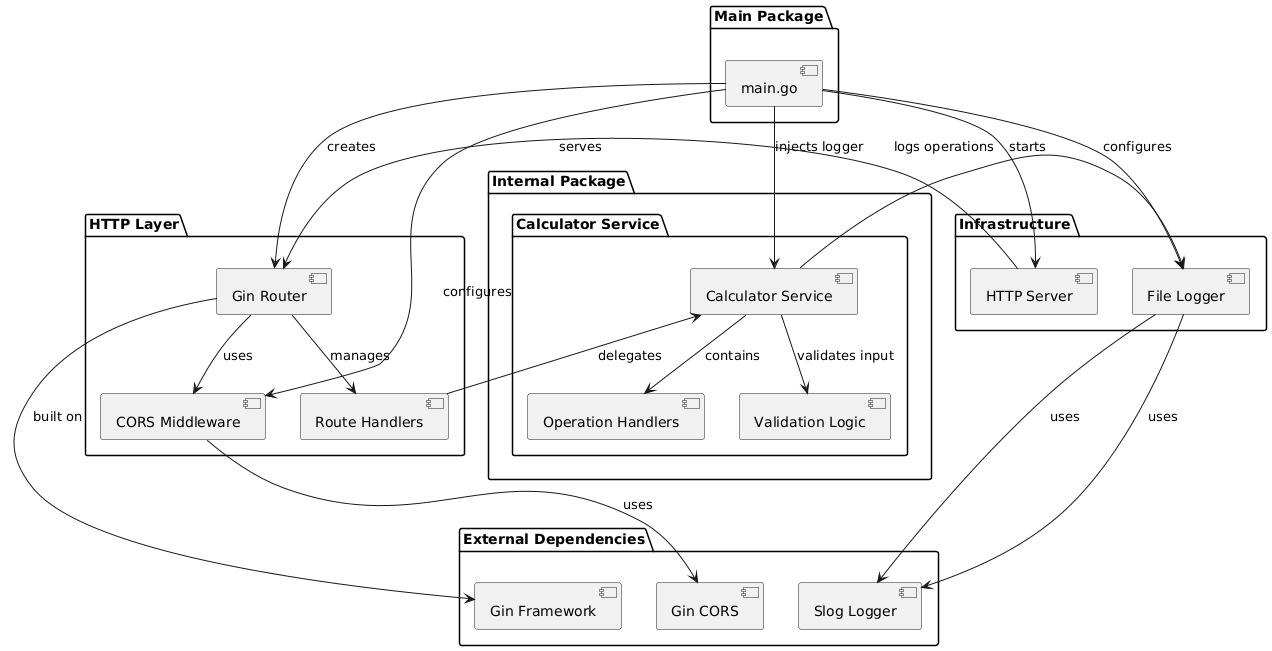

The diagram above was rendered by PlantUML. Its source (embedded in the PNG):
@startuml
package "Main Package" {
    [main.go] as Main
}

package "HTTP Layer" {
    [Gin Router] as Router
    [CORS Middleware] as CORS
    [Route Handlers] as Handlers
}

package "Internal Package" {
    package "Calculator Service" {
        [Calculator Service] as Service
        [Operation Handlers] as Operations
        [Validation Logic] as Validation
    }
}

package "Infrastructure" {
    [File Logger] as Logger
    [HTTP Server] as Server
}

' External dependencies
package "External Dependencies" {
    [Gin Framework] as Gin
    [Gin CORS] as GinCORS
    [Slog Logger] as Slog
}

' Relationships
Main --> Router : creates
Main --> Logger : configures
Main --> Service : injects logger
Main --> CORS : configures
Main --> Server : starts

Router --> CORS : uses
Router --> Handlers : manages
Handlers --> Service : delegates

Service --> Logger : logs operations
Service --> Validation : validates input
Service --> Operations : contains

Server --> Router : serves
Logger --> Slog : uses

' Dependencies
Router --> Gin : built on
CORS --> GinCORS : uses
Logger --> Slog : uses
@enduml